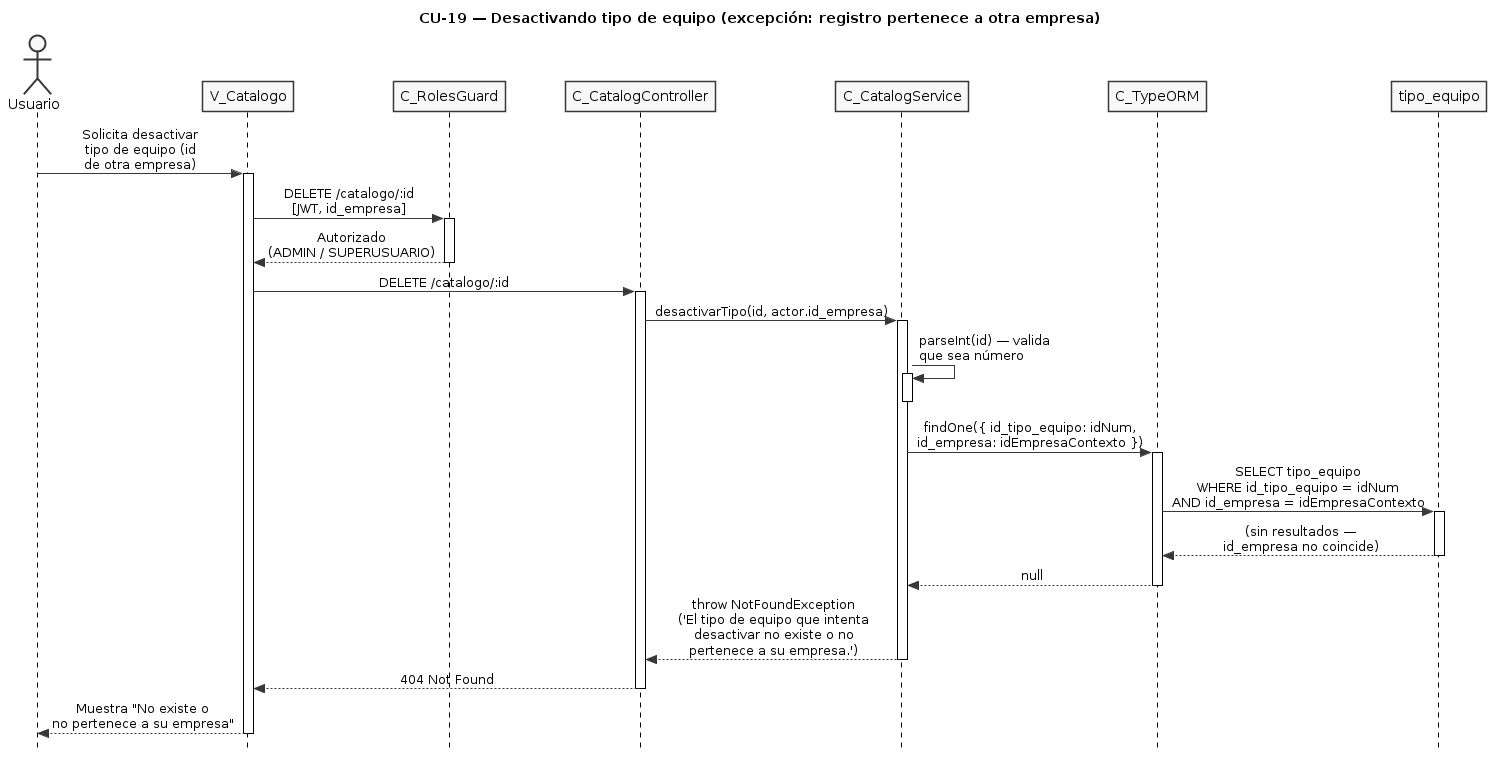

The diagram above was rendered by PlantUML. Its source (embedded in the PNG):
@startuml CU19-exc-registro-otra-empresa
title CU-19 — Desactivando tipo de equipo (excepción: registro pertenece a otra empresa)

skinparam style strictuml
skinparam monochrome true
skinparam shadowing false
skinparam sequenceMessageAlign center
skinparam ParticipantPadding 25
skinparam ActorPadding 20
skinparam sequence {
  MessageAlign center
  LifeLineBorderColor black
}
hide footbox

actor "Usuario" as user
participant "V_Catalogo" as view
participant "C_RolesGuard" as guard
participant "C_CatalogController" as ctrl
participant "C_CatalogService" as svc
participant "C_TypeORM" as orm
participant "tipo_equipo" as tent

user -> view : Solicita desactivar\ntipo de equipo (id\nde otra empresa)
activate view

view -> guard : DELETE /catalogo/:id\n[JWT, id_empresa]
activate guard

guard --> view : Autorizado\n(ADMIN / SUPERUSUARIO)
deactivate guard

view -> ctrl : DELETE /catalogo/:id
activate ctrl

ctrl -> svc : desactivarTipo(id, actor.id_empresa)
activate svc

svc -> svc : parseInt(id) — valida\nque sea número
activate svc
deactivate svc

svc -> orm : findOne({ id_tipo_equipo: idNum,\nid_empresa: idEmpresaContexto })
activate orm

orm -> tent : SELECT tipo_equipo\nWHERE id_tipo_equipo = idNum\nAND id_empresa = idEmpresaContexto
activate tent
tent --> orm : (sin resultados —\nid_empresa no coincide)
deactivate tent

orm --> svc : null
deactivate orm

svc --> ctrl : throw NotFoundException\n('El tipo de equipo que intenta\ndesactivar no existe o no\npertenece a su empresa.')
deactivate svc

ctrl --> view : 404 Not Found
deactivate ctrl

view --> user : Muestra "No existe o\nno pertenece a su empresa"
deactivate view

@enduml